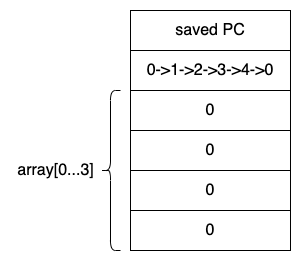

The diagram above was exported from draw.io. Its source (the exported page's mxGraphModel, read from the mxfile embedded in the PNG):
<mxGraphModel dx="1106" dy="860" grid="1" gridSize="10" guides="1" tooltips="1" connect="1" arrows="1" fold="1" page="1" pageScale="1" pageWidth="827" pageHeight="1169" math="0" shadow="0">
  <root>
    <mxCell id="0" />
    <mxCell id="1" parent="0" />
    <mxCell id="kEk9NoFoQf_Z84JFa3gQ-1" value="saved PC" style="rounded=0;whiteSpace=wrap;html=1;fontSize=16;" vertex="1" parent="1">
      <mxGeometry x="280" y="120" width="160" height="40" as="geometry" />
    </mxCell>
    <mxCell id="kEk9NoFoQf_Z84JFa3gQ-2" value="0-&amp;gt;1-&amp;gt;2-&amp;gt;3-&amp;gt;4-&amp;gt;0" style="rounded=0;whiteSpace=wrap;html=1;fontSize=16;" vertex="1" parent="1">
      <mxGeometry x="280" y="160" width="160" height="40" as="geometry" />
    </mxCell>
    <mxCell id="kEk9NoFoQf_Z84JFa3gQ-3" value="0" style="rounded=0;whiteSpace=wrap;html=1;fontSize=16;" vertex="1" parent="1">
      <mxGeometry x="280" y="200" width="160" height="40" as="geometry" />
    </mxCell>
    <mxCell id="kEk9NoFoQf_Z84JFa3gQ-4" value="0" style="rounded=0;whiteSpace=wrap;html=1;fontSize=16;" vertex="1" parent="1">
      <mxGeometry x="280" y="240" width="160" height="40" as="geometry" />
    </mxCell>
    <mxCell id="kEk9NoFoQf_Z84JFa3gQ-5" value="0" style="rounded=0;whiteSpace=wrap;html=1;fontSize=16;" vertex="1" parent="1">
      <mxGeometry x="280" y="280" width="160" height="40" as="geometry" />
    </mxCell>
    <mxCell id="kEk9NoFoQf_Z84JFa3gQ-6" value="0" style="rounded=0;whiteSpace=wrap;html=1;fontSize=16;" vertex="1" parent="1">
      <mxGeometry x="280" y="320" width="160" height="40" as="geometry" />
    </mxCell>
    <mxCell id="kEk9NoFoQf_Z84JFa3gQ-7" value="" style="shape=curlyBracket;whiteSpace=wrap;html=1;rounded=1;fontSize=16;" vertex="1" parent="1">
      <mxGeometry x="250" y="200" width="20" height="160" as="geometry" />
    </mxCell>
    <mxCell id="kEk9NoFoQf_Z84JFa3gQ-8" value="array[0...3]" style="text;html=1;align=center;verticalAlign=middle;resizable=0;points=[];autosize=1;strokeColor=none;fillColor=none;fontSize=16;" vertex="1" parent="1">
      <mxGeometry x="160" y="270" width="90" height="20" as="geometry" />
    </mxCell>
  </root>
</mxGraphModel>